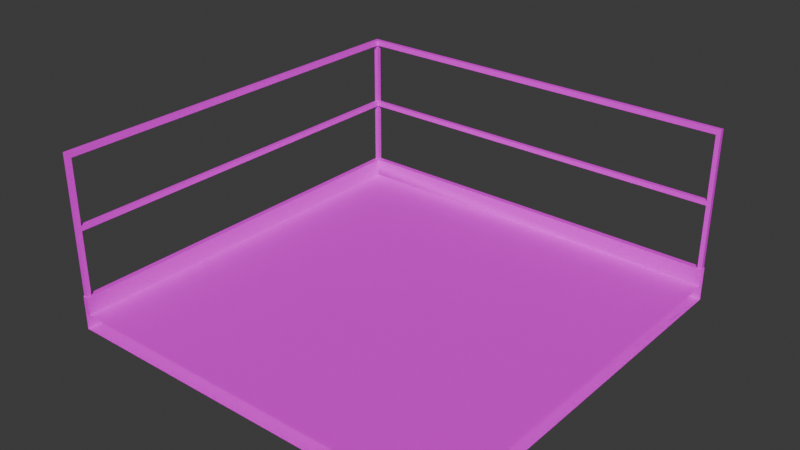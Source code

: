 # Source: L-Shape_No_Wires_.blend  (saved by Blender 4.3.34; exported with 4.5.12 LTS)
import bpy
from mathutils import Matrix  # noqa: F401  (used for matrix-valued properties, if any)

bpy.ops.wm.read_factory_settings(use_empty=True)
scene = bpy.context.scene
scene.name = 'Scene'

# ---- collections
col_collection = bpy.data.collections.new('Collection'); scene.collection.children.link(col_collection)

# ---- images (referenced by path relative to the original .blend; pixels are not part of the script)
import os
ASSET_DIR = os.environ.get("B2B_ASSET_DIR", "")  # directory of the original .blend (textures are referenced by path, not embedded)
HERE = os.path.dirname(os.path.abspath(__file__))  # packed textures are extracted next to this script under _unpacked/

def load_image(name, relpath, width, height, colorspace="sRGB"):
    """Load a texture the original file referenced (path relative to the .blend, or extracted next to this script)."""
    p = next((c for c in (os.path.join(HERE, relpath), os.path.join(ASSET_DIR, relpath)) if relpath and os.path.exists(c)), "")
    if p:
        img = bpy.data.images.load(p, check_existing=True)
        img.name = name
    else:  # same state as the original file: an image datablock whose file is absent (Cycles renders it pink)
        img = bpy.data.images.new(name, width, height)
        img.source = "FILE"
        img.filepath = "//" + (relpath or name)
    img.colorspace_settings.name = colorspace
    return img
img_metalgratetexture_png = load_image('metalgratetexture.png', 'metalgratetexture.png', 1024, 1024, 'sRGB')
img_metaltexture2_png = load_image('metaltexture2.png', 'metaltexture2.png', 1024, 1024, 'sRGB')
img_metaltexture_png = load_image('metaltexture.png', 'metaltexture.png', 1024, 1024, 'sRGB')

# ---- materials (node trees are filled in below, after node groups)
mat_metalgratetexture01 = bpy.data.materials.new('MetalGrateTexture01')
mat_metaltexture01 = bpy.data.materials.new('MetalTexture01')
mat_metaltexture02 = bpy.data.materials.new('MetalTexture02')

# ---- material node trees
mat_metalgratetexture01.use_nodes = True; mat_metalgratetexture01.node_tree.nodes.clear()
_N = mat_metalgratetexture01.node_tree.nodes; _L = mat_metalgratetexture01.node_tree.links
n0 = _N.new('ShaderNodeBsdfPrincipled'); n0.name = 'Principled BSDF'; n0.location = (10, 300)
n1 = _N.new('ShaderNodeOutputMaterial'); n1.name = 'Material Output'; n1.location = (300, 300)
n2 = _N.new('ShaderNodeTexImage'); n2.name = 'Image Texture'; n2.location = (-280, 280)
n2.image = img_metalgratetexture_png
_L.new(n0.outputs[0], n1.inputs[0])
_L.new(n2.outputs[0], n0.inputs[0])
n1.is_active_output = True
mat_metaltexture01.use_nodes = True; mat_metaltexture01.node_tree.nodes.clear()
_N = mat_metaltexture01.node_tree.nodes; _L = mat_metaltexture01.node_tree.links
n0 = _N.new('ShaderNodeBsdfPrincipled'); n0.name = 'Principled BSDF'; n0.location = (10, 300)
n1 = _N.new('ShaderNodeOutputMaterial'); n1.name = 'Material Output'; n1.location = (300, 300)
n2 = _N.new('ShaderNodeTexImage'); n2.name = 'Image Texture'; n2.location = (-280, 280)
n2.image = img_metaltexture2_png
_L.new(n0.outputs[0], n1.inputs[0])
_L.new(n2.outputs[0], n0.inputs[0])
n1.is_active_output = True
mat_metaltexture02.use_nodes = True; mat_metaltexture02.node_tree.nodes.clear()
_N = mat_metaltexture02.node_tree.nodes; _L = mat_metaltexture02.node_tree.links
n0 = _N.new('ShaderNodeBsdfPrincipled'); n0.name = 'Principled BSDF'; n0.location = (10, 300)
n1 = _N.new('ShaderNodeOutputMaterial'); n1.name = 'Material Output'; n1.location = (300, 300)
n2 = _N.new('ShaderNodeTexImage'); n2.name = 'Image Texture'; n2.location = (-280, 280)
n2.image = img_metaltexture_png
_L.new(n0.outputs[0], n1.inputs[0])
_L.new(n2.outputs[0], n0.inputs[0])
n1.is_active_output = True

# ---- world
world_world = bpy.data.worlds.new('World'); scene.world = world_world
world_world.use_nodes = True; world_world.node_tree.nodes.clear()
_N = world_world.node_tree.nodes; _L = world_world.node_tree.links
n0 = _N.new('ShaderNodeOutputWorld'); n0.name = 'World Output'; n0.location = (300, 300)
n1 = _N.new('ShaderNodeBackground'); n1.name = 'Background'; n1.location = (10, 300)
n1.inputs[0].default_value = (0.05088, 0.05088, 0.05088, 1.0)
_L.new(n1.outputs[0], n0.inputs[0])
n0.is_active_output = True
world_world.color = (0.05088, 0.05088, 0.05088)
world_world.sun_shadow_jitter_overblur = 0.0

# ---- meshes
me_plane_010 = bpy.data.meshes.new('Plane.010')
me_plane_010.from_pydata([(2.903, -0.9759, 0.8176), (2.924, -0.9974, 0.8176), (2.924, -0.9759, 0.8176), (2.903, -0.9973, 0.8176), (2.927, -0.9733, 0.8176), (2.9, -0.9733, 0.8176), (2.927, -1.0, 0.8176), (2.9, -0.9999, 0.8176), (1.0, -0.9003, 0.8176), (1.0, -0.9267, 0.8176), (2.927, -1.0, 0.6517), (2.9, -1.0, 0.7304), (2.927, -1.0, 0.7304), (2.927, -0.9745, 0.7304), (2.927, -0.9796, 0.6916), (2.927, -1.0, 0.6916), (1.0, 0.9267, 0.6517), (1.0, 0.9267, 0.6916), (1.0, 0.9267, 0.7304), (1.0, 0.9, 0.7304), (1.0, 0.9267, 0.8176), (1.0, 0.9003, 0.8176), (2.9, 0.9267, 0.6517), (2.9, 0.9, 0.7304), (2.9, 0.9267, 0.6916), (2.9, 0.9003, 0.8176), (2.9, 0.9267, 0.7304), (2.9, 0.9267, 0.8176), (2.927, 0.9267, 0.6516), (2.927, 0.9003, 0.6916), (2.927, -0.9946, 0.6517), (2.927, 0.9003, 0.6517), (2.9, 0.9003, 0.8176), (2.927, 0.9003, 0.7304), (2.927, 0.9003, 0.8176), (2.927, 0.9267, 0.8176), (2.927, 0.9267, 0.7304), (2.927, 0.9267, 0.6916), (2.9, -0.9669, 0.7304), (1.0, -0.9267, 0.7304), (1.073, 0.9267, 0.6517), (1.073, 0.9, 0.7304), (1.073, 0.9267, 0.6916), (1.073, 0.9003, 0.8176), (1.073, 0.9267, 0.7304), (1.073, 0.9267, 0.8176), (1.073, -1.0, 0.7304), (1.073, -0.9267, 0.7304), (1.073, -0.9267, 0.8176), (1.1, -0.9267, 0.8176), (1.073, -0.9267, 0.7304), (1.1, -0.9003, 0.8176), (1.073, -0.9003, 0.8176), (1.073, -1.0, 0.8176), (1.1, -1.0, 0.8176), (1.0, -0.9003, 0.7296), (1.0, -0.9267, 0.7296), (1.073, -0.9267, 0.7296), (1.1, -0.9267, 0.7296), (1.1, -0.9003, 0.7296), (1.073, -0.9003, 0.7296), (1.073, -1.0, 0.7296), (1.1, -1.0, 0.7296), (1.0, -0.9003, 0.652), (1.0, -0.9267, 0.652), (1.073, -0.9003, 0.652), (1.073, -0.9267, 0.652), (1.1, -0.9267, 0.652), (1.1, -0.9003, 0.652), (1.073, -1.0, 0.652), (1.1, -1.0, 0.652), (3.0, 0.9267, 0.6517), (2.927, 0.9267, 0.6517), (3.0, 0.8429, 0.6517), (2.927, 0.8429, 0.6517), (2.978, 0.8989, 0.6916), (2.949, 0.8989, 0.6916), (2.978, 0.8707, 0.6916), (2.949, 0.8707, 0.6916), (3.0, 0.8429, 0.6916), (3.0, 0.9267, 0.6916), (2.927, 0.9267, 0.6916), (2.927, 0.8429, 0.6916), (2.843, 1.0, 0.6517), (2.843, 0.9267, 0.6517), (2.927, 1.0, 0.6517), (2.927, 0.9267, 0.6517), (2.871, 0.9776, 0.6916), (2.871, 0.9491, 0.6916), (2.899, 0.9776, 0.6916), (2.899, 0.9491, 0.6916), (2.927, 1.0, 0.6916), (2.843, 1.0, 0.6916), (2.843, 0.9267, 0.6916), (2.927, 0.9267, 0.6916)], [], [(0, 5, 4, 2), (2, 4, 6, 1), (1, 6, 7, 3), (3, 7, 5, 0), (19, 21, 20, 18), (44, 42, 17, 18), (45, 44, 18, 20), (41, 43, 21, 19), (43, 45, 20, 21), (15, 12, 13, 14), (38, 26, 25, 5), (7, 11, 38, 5), (4, 13, 12, 6), (37, 28, 22, 24), (28, 37, 29, 31), (29, 33, 36, 37), (24, 26, 36, 37), (35, 36, 26, 27), (33, 34, 35, 36), (15, 14, 30, 10), (40, 42, 24, 22), (35, 27, 32, 34), (47, 46, 11, 38), (41, 47, 38, 23), (19, 39, 47, 41), (16, 17, 42, 40), (25, 27, 45, 43), (23, 25, 43, 41), (27, 26, 44, 45), (26, 24, 42, 44), (51, 49, 48, 52), (48, 9, 8, 52), (49, 54, 53, 48), (61, 62, 70, 69), (62, 58, 67, 70), (55, 56, 64, 63), (49, 51, 59, 58), (54, 49, 58, 62), (53, 54, 62, 61), (52, 8, 55, 60), (51, 52, 60, 59), (8, 9, 56, 55), (48, 53, 61, 57), (9, 48, 57, 56), (68, 65, 66, 67), (66, 65, 63, 64), (67, 66, 69, 70), (60, 55, 63, 65), (58, 59, 68, 67), (57, 61, 69, 66), (56, 57, 66, 64), (59, 60, 65, 68), (74, 82, 79, 73), (73, 79, 80, 71), (71, 80, 81, 72), (75, 80, 79, 77), (76, 81, 80, 75), (78, 82, 81, 76), (77, 79, 82, 78), (86, 94, 91, 85), (85, 91, 92, 83), (83, 92, 93, 84), (87, 92, 91, 89), (88, 93, 92, 87), (90, 94, 93, 88), (89, 91, 94, 90), (30, 14, 29, 31), (14, 13, 33, 29), (13, 4, 34, 33), (4, 5, 32, 34), (73, 71, 28, 74), (83, 84, 28, 85), (68, 70, 10, 30), (68, 63, 16, 40), (30, 40, 68), (86, 30, 68, 40)])
me_plane_010.polygons.foreach_set('use_smooth', [1, 1, 1, 1, 1, 1, 1, 1, 1, 1, 1, 1, 1, 0, 0, 1, 1, 1, 1, 1, 1, 1, 1, 1, 1, 1, 1, 1, 1, 1, 1, 1, 1, 1, 1, 1, 1, 1, 1, 1, 1, 1, 1, 1, 1, 1, 1, 1, 1, 1, 1, 1, 1, 1, 1, 1, 1, 1, 1, 1, 1, 1, 1, 1, 1, 1, 1, 1, 1, 1, 1, 1, 1, 1, 1, 1])
me_plane_010.polygons.foreach_set('material_index', [1, 1, 1, 1, 1, 1, 1, 1, 1, 1, 1, 1, 1, 0, 0, 1, 1, 1, 1, 1, 1, 1, 0, 0, 0, 1, 1, 1, 1, 1, 1, 1, 1, 1, 1, 1, 1, 1, 1, 1, 1, 1, 1, 1, 1, 1, 1, 1, 1, 1, 1, 1, 1, 1, 1, 1, 1, 1, 1, 1, 1, 1, 1, 1, 1, 1, 1, 1, 1, 1, 1, 1, 1, 1, 1, 1])
_k = set([(4, 5), (4, 6), (5, 7), (10, 30), (12, 15), (16, 40), (17, 18), (18, 19), (18, 20), (19, 21), (19, 41), (20, 21), (20, 45), (21, 43), (22, 28), (22, 40), (23, 41), (25, 43), (27, 35), (27, 45), (28, 31), (28, 37), (30, 31), (34, 35), (35, 36), (36, 37), (71, 72), (71, 73), (71, 80), (73, 74), (73, 79), (79, 80), (79, 82), (80, 81), (81, 82), (83, 84), (83, 85), (83, 92), (85, 86), (85, 91), (91, 92), (91, 94), (92, 93), (93, 94)])
me_plane_010.attributes.new('sharp_edge', 'BOOLEAN', 'EDGE').data.foreach_set('value', [ (min(e.vertices), max(e.vertices)) in _k for e in me_plane_010.edges])
_uv = me_plane_010.uv_layers.new(name='UVMap')
_uv.uv.foreach_set('vector', [0.9659, 0.4487, 0.9671, 0.4487, 0.9671, 0.4487, 0.9659, 0.4487, 0.9659, 0.4487, 0.9671, 0.4487, 0.9549, 0.4487, 0.9561, 0.4487, 0.9561, 0.4487, 0.9549, 0.4487, 0.9549, 0.4487, 0.9561, 0.4487, 0.9561, 0.4487, 0.9549, 0.4487, 0.9671, 0.4487, 0.9659, 0.4487, 0.9671, 0.4088, 0.9671, 0.4487, 0.9671, 0.4487, 0.9671, 0.4088, 0.05215, 0.01902, 0.06221, 0.01902, 0.06221, 8.151e-08, 0.05215, 8.151e-08, 0.0295, 0.01902, 0.05215, 0.01902, 0.05215, 8.151e-08, 0.0295, 8.151e-08, 6.521e-07, 0.01902, 0.02265, 0.01902, 0.02265, 0.0, 5.706e-07, 0.0, 0.02265, 0.01902, 0.0295, 0.01902, 0.0295, 8.151e-08, 0.02265, 0.0, 0.06226, 1.0, 0.0522, 1.0, 0.0522, 0.9934, 0.06226, 0.9947, 0.07262, 0.4914, 0.07262, -3.175e-09, 0.09527, 0.006855, 0.09527, 0.4931, 0.9549, 0.4487, 0.0, 0.0, 0.01687, 0.007129, 0.9671, 0.4487, 0.02956, 0.9931, 0.0522, 0.9934, 0.0522, 1.0, 0.02956, 1.0, 0.0, 0.0, 0.0, 0.0, 0.0, 0.0, 0.0, 0.0, 0.0, 0.0, 0.0, 0.0, 0.0, 0.0, 0.0, 0.0, 0.06221, 0.5068, 0.05215, 0.5068, 0.05215, 0.5, 0.06221, 0.5, 0.06221, 0.4931, 0.05215, 0.4931, 0.05215, 0.5, 0.06221, 0.5, 0.0295, 0.5, 0.05215, 0.5, 0.05215, 0.4931, 0.0295, 0.4931, 0.05215, 0.5068, 0.0295, 0.5068, 0.0295, 0.5, 0.05215, 0.5, 0.06226, 1.0, 0.06226, 0.9947, 0.07262, 0.9986, 0.07262, 1.0, 0.07257, 0.01902, 0.06221, 0.01902, 0.06221, 0.4931, 0.07257, 0.4931, 0.0, 0.0, 0.9671, 0.4487, 0.9671, 0.4487, 0.9671, 0.4487, 1.605, -0.535, 1.695, -0.535, 1.695, 1.694, 1.654, 1.694, -0.6233, -0.535, 1.605, -0.535, 1.654, 1.694, -0.6233, 1.694, -0.6233, -0.6244, 1.605, -0.6245, 1.605, -0.535, -0.6233, -0.535, 0.07257, 8.151e-08, 0.06221, 8.151e-08, 0.06221, 0.01902, 0.07257, 0.01902, 0.02265, 0.4931, 0.0295, 0.4931, 0.0295, 0.01902, 0.02265, 0.01902, 0.0, 0.4931, 0.02265, 0.4931, 0.02265, 0.01902, 6.521e-07, 0.01902, 0.0295, 0.4931, 0.05215, 0.4931, 0.05215, 0.01902, 0.0295, 0.01902, 0.05215, 0.4931, 0.06221, 0.4931, 0.06221, 0.01902, 0.05215, 0.01902, 0.9671, 0.4487, 0.9671, 0.4487, 0.9671, 0.4487, 0.9671, 0.4487, 0.9671, 0.4487, 0.9671, 0.4487, 0.9671, 0.4487, 0.9671, 0.4487, 0.9671, 0.4487, 0.9671, 0.4487, 0.9671, 0.4487, 0.9671, 0.4487, 0.9671, 0.4487, 0.9671, 0.4487, 0.9671, 0.4487, 0.9671, 0.4487, 0.9671, 0.4487, 0.9671, 0.4487, 0.9671, 0.4487, 0.9671, 0.4487, 0.9671, 0.4487, 0.9671, 0.4487, 0.9671, 0.4487, 0.9671, 0.4487, 0.9671, 0.4487, 0.9671, 0.4487, 0.9671, 0.4487, 0.9671, 0.4487, 0.9671, 0.4487, 0.9671, 0.4487, 0.9671, 0.4487, 0.9671, 0.4487, 0.9671, 0.4487, 0.9671, 0.4487, 0.9671, 0.4487, 0.9671, 0.4487, 0.9671, 0.4487, 0.9671, 0.4487, 0.9671, 0.4487, 0.9671, 0.4487, 0.9671, 0.4487, 0.9671, 0.4487, 0.9671, 0.4487, 0.9671, 0.4487, 0.9671, 0.4487, 0.9671, 0.4487, 0.9671, 0.4487, 0.9671, 0.4487, 0.9671, 0.4487, 0.9671, 0.4487, 0.9671, 0.4487, 0.9671, 0.4487, 0.9671, 0.4487, 0.9671, 0.4487, 0.9671, 0.4487, 0.9671, 0.4487, 0.9671, 0.4487, 0.9671, 0.4487, 0.9671, 0.4487, 0.9671, 0.4487, 0.9671, 0.4487, 0.9671, 0.4487, 0.9671, 0.4487, 0.9671, 0.4487, 0.9671, 0.4487, 0.9671, 0.4487, 0.9671, 0.4487, 0.9671, 0.4487, 0.9671, 0.4487, 0.9671, 0.4487, 0.9671, 0.4487, 0.9671, 0.4487, 0.9671, 0.4487, 0.9671, 0.4487, 0.9671, 0.4487, 0.9671, 0.4487, 0.9671, 0.4487, 0.9671, 0.4487, 0.9671, 0.4487, 0.9671, 0.4487, 0.9671, 0.4487, 0.9671, 0.4487, 0.9671, 0.4487, 0.9671, 0.4487, 0.9671, 0.4487, 0.9671, 0.4487, 0.9671, 0.4487, 0.9671, 0.4487, 0.9288, 0.3728, 0.9288, 0.3911, 0.9288, 0.3911, 0.9288, 0.3728, 0.9288, 0.3728, 0.9288, 0.3911, 0.9671, 0.3911, 0.9671, 0.3728, 0.9671, 0.3728, 0.9671, 0.3911, 0.9671, 0.3911, 0.9671, 0.3728, 0.9544, 0.3911, 0.9671, 0.3911, 0.9288, 0.3911, 0.9415, 0.3911, 0.9544, 0.3911, 0.9671, 0.3911, 0.9671, 0.3911, 0.9544, 0.3911, 0.9415, 0.3911, 0.9288, 0.3911, 0.9671, 0.3911, 0.9544, 0.3911, 0.9415, 0.3911, 0.9288, 0.3911, 0.9288, 0.3911, 0.9415, 0.3911, 0.9288, 0.3728, 0.9288, 0.3911, 0.9288, 0.3911, 0.9288, 0.3728, 0.9288, 0.3728, 0.9288, 0.3911, 0.9671, 0.3911, 0.9671, 0.3728, 0.9671, 0.3728, 0.9671, 0.3911, 0.9671, 0.3911, 0.9671, 0.3728, 0.9544, 0.3911, 0.9671, 0.3911, 0.9288, 0.3911, 0.9415, 0.3911, 0.9544, 0.3911, 0.9671, 0.3911, 0.9671, 0.3911, 0.9544, 0.3911, 0.9415, 0.3911, 0.9288, 0.3911, 0.9671, 0.3911, 0.9544, 0.3911, 0.9415, 0.3911, 0.9288, 0.3911, 0.9288, 0.3911, 0.9415, 0.3911, 0.07262, 0.9986, 0.06226, 0.9947, 0.06221, 0.5068, 0.07257, 0.5068, 0.06226, 0.9947, 0.0522, 0.9934, 0.05215, 0.5068, 0.06221, 0.5068, 0.0522, 0.9934, 0.02956, 0.9931, 0.0295, 0.5068, 0.05215, 0.5068, 0.02956, 0.9931, 0.02264, 0.9931, 0.02265, 0.5068, 0.0295, 0.5068, 0.9288, 0.3728, 0.9671, 0.3728, 0.0, 0.0, 0.9288, 0.3728, 0.9671, 0.3728, 0.9671, 0.3728, 0.0, 0.0, 0.9288, 0.3728, 0.0, 0.0, 0.0, 0.0, 0.07262, 1.0, 0.07262, 0.9986, 0.0, 0.0, 0.0, 0.0, 0.07257, 8.151e-08, 0.07257, 0.01902, 0.0, 0.5808, 0.9534, 0.0, 0.557, 0.4069, 0.9534, 1.0, 0.0, 0.5808, 0.557, 0.4069, 0.9534, 0.0])
me_plane_010.materials.append(mat_metalgratetexture01)
me_plane_010.materials.append(mat_metaltexture01)
me_plane_010.materials.append(mat_metaltexture02)
me_plane_010.update()
me_plane_012 = bpy.data.meshes.new('Plane.012')
me_plane_012.from_pydata([(-0.9029, -0.9974, 0.8176), (-0.9241, -0.9759, 0.8176), (-0.9241, -0.9974, 0.8176), (-0.9031, -0.976, 0.8176), (-0.9241, -0.9974, 1.485), (-0.9029, -0.9974, 1.485), (-0.9241, -0.9759, 1.485), (-0.9031, -0.976, 1.485), (-0.9031, -0.976, 1.459), (-0.9029, -0.9974, 1.459), (-0.9241, -0.9974, 1.459), (-0.9241, -0.9759, 1.459), (-0.9031, 0.0, 1.485), (-0.9241, 0.0, 1.485), (-0.9031, 0.0, 1.459), (-0.9241, 0.0, 1.459), (-0.9029, -0.9974, 1.15), (-0.9029, -0.9974, 1.127), (-0.9241, -0.9759, 1.15), (-0.9241, -0.9759, 1.127), (-0.9031, -0.976, 1.127), (-0.9031, -0.976, 1.15), (-0.9241, -0.9974, 1.127), (-0.9241, -0.9974, 1.15), (-0.9241, 0.0, 1.15), (-0.9241, 0.0, 1.127), (-0.9031, 0.0, 1.127), (-0.9031, 0.0, 1.15), (0.9974, 0.9029, 0.8176), (0.9759, 0.9241, 0.8176), (0.9974, 0.9241, 0.8176), (0.976, 0.9031, 0.8176), (0.9974, 0.9241, 1.485), (0.9974, 0.9029, 1.485), (0.9759, 0.9241, 1.485), (0.976, 0.9031, 1.485), (0.976, 0.9031, 1.459), (0.9974, 0.9029, 1.459), (0.9974, 0.9241, 1.459), (0.9759, 0.9241, 1.459), (-3.948e-08, 0.9031, 1.485), (-4.039e-08, 0.9241, 1.485), (-3.948e-08, 0.9031, 1.459), (-4.039e-08, 0.9241, 1.459), (0.9974, 0.9029, 1.15), (0.9974, 0.9029, 1.127), (0.9759, 0.9241, 1.15), (0.9759, 0.9241, 1.127), (0.976, 0.9031, 1.127), (0.976, 0.9031, 1.15), (0.9974, 0.9241, 1.127), (0.9974, 0.9241, 1.15), (-4.039e-08, 0.9241, 1.15), (-4.039e-08, 0.9241, 1.127), (-3.948e-08, 0.9031, 1.127), (-3.948e-08, 0.9031, 1.15), (-0.9243, 0.9029, 0.8176), (-0.9028, 0.9241, 0.8176), (-0.9243, 0.9241, 0.8176), (-0.9029, 0.9031, 0.8176), (-0.9243, 0.9241, 1.485), (-0.9243, 0.9029, 1.485), (-0.9028, 0.9241, 1.485), (-0.9029, 0.9031, 1.485), (-0.9029, 0.9031, 1.459), (-0.9243, 0.9029, 1.459), (-0.9243, 0.9241, 1.459), (-0.9028, 0.9241, 1.459), (-0.9243, 0.9029, 1.15), (-0.9243, 0.9029, 1.127), (-0.9028, 0.9241, 1.15), (-0.9028, 0.9241, 1.127), (-0.9029, 0.9031, 1.127), (-0.9029, 0.9031, 1.15), (-0.9243, 0.9241, 1.127), (-0.9243, 0.9241, 1.15)], [], [(9, 5, 7, 8), (4, 6, 7, 5), (11, 6, 4, 10), (7, 12, 14, 8), (10, 4, 5, 9), (23, 10, 9, 16), (21, 8, 11, 18), (18, 11, 10, 23), (16, 9, 8, 21), (14, 12, 13, 15), (6, 13, 12, 7), (8, 14, 15, 11), (11, 15, 13, 6), (0, 17, 20, 3), (17, 16, 21, 20), (1, 19, 22, 2), (19, 18, 23, 22), (3, 20, 19, 1), (18, 24, 27, 21), (2, 22, 17, 0), (22, 23, 16, 17), (26, 27, 24, 25), (21, 27, 26, 20), (19, 25, 24, 18), (20, 26, 25, 19), (37, 36, 35, 33), (32, 33, 35, 34), (39, 38, 32, 34), (35, 36, 42, 40), (38, 37, 33, 32), (51, 44, 37, 38), (49, 46, 39, 36), (46, 51, 38, 39), (44, 49, 36, 37), (42, 43, 41, 40), (34, 35, 40, 41), (36, 39, 43, 42), (39, 34, 41, 43), (28, 31, 48, 45), (45, 48, 49, 44), (29, 30, 50, 47), (47, 50, 51, 46), (31, 29, 47, 48), (46, 49, 55, 52), (30, 28, 45, 50), (50, 45, 44, 51), (54, 53, 52, 55), (49, 48, 54, 55), (47, 46, 52, 53), (48, 47, 53, 54), (65, 61, 63, 64), (60, 62, 63, 61), (67, 62, 60, 66), (63, 40, 42, 64), (66, 60, 61, 65), (75, 66, 65, 68), (73, 64, 67, 70), (70, 67, 66, 75), (68, 65, 64, 73), (62, 41, 40, 63), (64, 42, 43, 67), (67, 43, 41, 62), (56, 69, 72, 59), (69, 68, 73, 72), (57, 71, 74, 58), (71, 70, 75, 74), (59, 72, 71, 57), (70, 52, 55, 73), (58, 74, 69, 56), (74, 75, 68, 69), (73, 55, 54, 72), (71, 53, 52, 70), (72, 54, 53, 71), (61, 63, 12, 13), (64, 14, 12, 63), (65, 15, 14, 64), (61, 13, 15, 65), (73, 68, 24, 27), (72, 26, 27, 73), (69, 25, 26, 72), (68, 24, 25, 69)])
me_plane_012.polygons.foreach_set('use_smooth', [1, 1, 1, 1, 1, 1, 1, 1, 1, 1, 1, 1, 1, 1, 1, 1, 1, 1, 1, 1, 1, 1, 1, 1, 1, 1, 1, 1, 1, 1, 1, 1, 1, 1, 1, 1, 1, 1, 1, 1, 1, 1, 1, 1, 1, 1, 1, 1, 1, 1, 1, 1, 1, 1, 1, 1, 1, 1, 1, 1, 1, 1, 1, 1, 1, 1, 1, 1, 1, 1, 1, 1, 1, 1, 0, 0, 0, 1, 0, 0, 0])
me_plane_012.polygons.foreach_set('material_index', [2, 2, 2, 2, 2, 2, 2, 2, 2, 2, 2, 2, 2, 2, 2, 2, 2, 2, 2, 2, 2, 2, 2, 2, 2, 2, 2, 2, 2, 2, 2, 2, 2, 2, 2, 2, 2, 2, 2, 2, 2, 2, 2, 2, 2, 2, 2, 2, 2, 2, 2, 2, 2, 2, 2, 2, 2, 2, 2, 2, 2, 2, 2, 2, 2, 2, 2, 2, 2, 2, 2, 2, 2, 2, 2, 2, 2, 2, 2, 2, 2])
_k = set([(0, 17), (1, 19), (2, 22), (3, 20), (4, 6), (4, 10), (5, 7), (5, 9), (6, 13), (7, 12), (8, 14), (8, 21), (9, 16), (10, 23), (11, 15), (11, 18), (12, 63), (13, 61), (14, 64), (15, 65), (16, 17), (18, 24), (19, 25), (20, 26), (21, 27), (22, 23), (24, 68), (25, 69), (26, 72), (27, 73), (28, 45), (29, 47), (30, 50), (31, 48), (32, 34), (32, 38), (33, 35), (33, 37), (34, 41), (35, 40), (36, 42), (36, 49), (37, 44), (38, 51), (39, 43), (39, 46), (40, 63), (41, 62), (42, 64), (43, 67), (44, 45), (46, 52), (47, 53), (48, 54), (49, 55), (50, 51), (52, 70), (53, 71), (54, 72), (55, 73), (56, 69), (57, 71), (58, 74), (59, 72), (60, 62), (60, 66), (61, 63), (61, 65), (64, 73), (65, 68), (66, 75), (67, 70), (68, 69), (74, 75)])
me_plane_012.attributes.new('sharp_edge', 'BOOLEAN', 'EDGE').data.foreach_set('value', [ (min(e.vertices), max(e.vertices)) in _k for e in me_plane_012.edges])
_uv = me_plane_012.uv_layers.new(name='UVMap')
_uv.uv.foreach_set('vector', [0.0003882, 0.9981, 0.0003491, 0.999, 0.0002661, 0.9987, 0.0003008, 0.9981, 0.0003839, 1.0, 0.0004142, 0.9989, 0.0002661, 0.9987, 0.0003491, 0.999, 0.0004523, 0.9982, 0.0004142, 0.9989, 0.0003839, 1.0, 0.0003944, 0.9983, 0.0002661, 0.9987, 0.0005089, 0.9985, 0.0005086, 0.9985, 0.0003008, 0.9981, 0.0003944, 0.9983, 0.0003839, 1.0, 0.0003491, 0.999, 0.0003882, 0.9981, 0.0004403, 0.9005, 0.0003944, 0.9983, 0.0003882, 0.9981, 0.0002391, 0.9005, -5.785e-09, 0.9, 0.0003008, 0.9981, 0.0004523, 0.9982, 0.0006885, 0.9, 0.0006885, 0.9, 0.0004523, 0.9982, 0.0003944, 0.9983, 0.0004403, 0.9005, 0.0002391, 0.9005, 0.0003882, 0.9981, 0.0003008, 0.9981, -5.785e-09, 0.9, 0.006545, 0.002619, 0.006545, 0.005237, 0.004434, 0.005237, 0.004434, 0.002619, 0.0004142, 0.9989, 0.0005106, 0.9985, 0.0005089, 0.9985, 0.0002661, 0.9987, 0.0003008, 0.9981, 0.0005086, 0.9985, 0.0005102, 0.9985, 0.0004523, 0.9982, 0.0004523, 0.9982, 0.0005102, 0.9985, 0.0005106, 0.9985, 0.0004142, 0.9989, 0.0003343, 0.8998, 0.0004139, 0.9, 0.0005776, 0.8996, 0.0003346, 0.8998, 0.0004139, 0.9, 0.0002391, 0.9005, -5.785e-09, 0.9, 0.0005776, 0.8996, 0.0003333, 0.8998, 9.834e-05, 0.8996, 0.0002578, 0.9, 0.0003336, 0.8998, 9.834e-05, 0.8996, 0.0006885, 0.9, 0.0004403, 0.9005, 0.0002578, 0.9, 0.0003346, 0.8998, 0.0005776, 0.8996, 9.834e-05, 0.8996, 0.0003333, 0.8998, 0.0006885, 0.9, 0.0004782, 0.001016, 7.69e-07, 0.001369, -5.785e-09, 0.9, 0.0003336, 0.8998, 0.0002578, 0.9, 0.0004139, 0.9, 0.0003343, 0.8998, 0.0002578, 0.9, 0.0004403, 0.9005, 0.0002391, 0.9005, 0.0004139, 0.9, 0.008656, 0.002899, 0.008656, 0.005237, 0.006545, 0.005237, 0.006545, 0.002899, -5.785e-09, 0.9, 7.69e-07, 0.001369, 0.0009109, 0.0009691, 0.0005776, 0.8996, 9.834e-05, 0.8996, -3.06e-09, 3.563e-08, 0.0004782, 0.001016, 0.0006885, 0.9, 0.0005776, 0.8996, 0.0009109, 0.0009691, -3.06e-09, 3.563e-08, 9.834e-05, 0.8996, 0.001322, 0.9979, 0.001458, 0.9977, 0.001489, 0.9978, 0.001428, 0.9979, 0.001449, 0.9981, 0.001428, 0.9979, 0.001489, 0.9978, 0.001479, 0.9979, 0.001482, 0.9979, 0.001438, 0.9986, 0.001449, 0.9981, 0.001479, 0.9979, 0.001489, 0.9978, 0.001458, 0.9977, 0.001605, 0.9978, 0.001604, 0.9978, 0.001438, 0.9986, 0.001322, 0.9979, 0.001428, 0.9979, 0.001449, 0.9981, 0.001381, 0.9003, 0.001582, 0.9003, 0.001322, 0.9979, 0.001438, 0.9986, 0.001821, 0.8999, 0.001133, 0.8998, 0.001482, 0.9979, 0.001458, 0.9977, 0.001133, 0.8998, 0.001381, 0.9003, 0.001438, 0.9986, 0.001482, 0.9979, 0.001582, 0.9003, 0.001821, 0.8999, 0.001458, 0.9977, 0.001322, 0.9979, 0.004434, 0.005237, 0.006545, 0.005237, 0.006545, 0.007856, 0.004434, 0.007856, 0.001479, 0.9979, 0.001489, 0.9978, 0.001604, 0.9978, 0.001604, 0.9978, 0.001458, 0.9977, 0.001482, 0.9979, 0.001604, 0.9978, 0.001605, 0.9978, 0.001482, 0.9979, 0.001479, 0.9979, 0.001604, 0.9978, 0.001604, 0.9978, 0.001487, 0.8997, 0.001487, 0.8997, 0.001244, 0.8995, 0.001407, 0.8998, 0.001407, 0.8998, 0.001244, 0.8995, 0.001821, 0.8999, 0.001582, 0.9003, 0.001488, 0.8997, 0.001488, 0.8997, 0.001564, 0.8998, 0.001723, 0.8995, 0.001723, 0.8995, 0.001564, 0.8998, 0.001381, 0.9003, 0.001133, 0.8998, 0.001487, 0.8997, 0.001488, 0.8997, 0.001723, 0.8995, 0.001244, 0.8995, 0.001133, 0.8998, 0.001821, 0.8999, 0.001821, 0.001369, 0.001343, 0.001016, 0.001488, 0.8997, 0.001487, 0.8997, 0.001407, 0.8998, 0.001564, 0.8998, 0.001564, 0.8998, 0.001407, 0.8998, 0.001582, 0.9003, 0.001381, 0.9003, 0.00659, 0.0, 0.008701, 0.0, 0.008701, 0.002339, 0.00659, 0.002339, 0.001821, 0.8999, 0.001244, 0.8995, 0.0009108, 0.0009688, 0.001821, 0.001369, 0.001723, 0.8995, 0.001133, 0.8998, 0.001343, 0.001016, 0.001821, -3.13e-08, 0.001244, 0.8995, 0.001723, 0.8995, 0.001821, -3.13e-08, 0.0009108, 0.0009688, 0.004434, 0.002619, 0.004434, -3.596e-08, 0.00659, -3.605e-08, 0.00659, 0.002619, 0.002377, 0.5793, 0.002899, 0.5784, 0.002024, 0.5786, 0.002258, 0.5807, 0.001821, 0.5782, 0.002899, 0.5784, 0.002377, 0.5793, 0.001882, 0.5787, 0.002024, 0.5786, 0.001821, 1.92e-08, 0.002717, 0.0008855, 0.00268, 0.5783, 0.001882, 0.5787, 0.002377, 0.5793, 0.002258, 0.5807, 0.001867, 0.5789, 0.002059, 0.5785, 0.001882, 0.5787, 0.001867, 0.5789, 0.002059, 0.5785, 0.002061, 0.5785, 0.00268, 0.5783, 0.001821, 0.5782, 0.002059, 0.5785, 0.002059, 0.5785, 0.001821, 0.5782, 0.001882, 0.5787, 0.002059, 0.5785, 0.002059, 0.5785, 0.001867, 0.5789, 0.00268, 0.5783, 0.002061, 0.5785, 0.002899, 0.5784, 0.003076, 0.0008024, 0.001821, 1.92e-08, 0.002024, 0.5786, 0.00268, 0.5783, 0.002717, 0.0008855, 0.001823, 0.001164, 0.001821, 0.5782, 0.001821, 0.5782, 0.001823, 0.001164, 0.003076, 0.0008024, 0.002899, 0.5784, 0.00206, 0.5785, 0.00206, 0.5785, 0.00206, 0.5785, 0.00206, 0.5785, 0.008701, 0.005237, 0.008701, 0.007576, 0.006545, 0.007576, 0.006545, 0.005237, 0.00206, 0.5785, 0.00206, 0.5785, 0.002059, 0.5785, 0.00206, 0.5785, 0.00206, 0.5785, 0.002059, 0.5785, 0.002059, 0.5785, 0.002059, 0.5785, 0.00206, 0.5785, 0.00206, 0.5785, 0.00206, 0.5785, 0.00206, 0.5785, 0.002059, 0.5785, 0.00206, 0.5785, 0.00206, 0.5785, 0.002061, 0.5785, 0.00206, 0.5785, 0.002059, 0.5785, 0.00206, 0.5785, 0.00206, 0.5785, 0.002059, 0.5785, 0.002059, 0.5785, 0.002059, 0.5785, 0.00206, 0.5785, 0.002061, 0.5785, 0.00206, 0.5785, 0.00206, 0.5785, 0.00206, 0.5785, 0.00206, 0.5785, 0.00206, 0.5785, 0.00206, 0.5785, 0.002059, 0.5785, 0.00206, 0.5785, 0.00206, 0.5785, 0.00206, 0.5785, 0.00206, 0.5785, 0.004431, 0.0009231, 0.003624, 0.0006459, 0.003751, 0.3146, 0.004236, 0.3147, 0.004434, 7.082e-09, 0.004434, 0.3148, 0.003751, 0.3146, 0.003624, 0.0006459, 0.003646, 0.0007078, 0.00375, 0.3152, 0.004434, 0.3148, 0.004434, 7.082e-09, 0.004431, 0.0009231, 0.004236, 0.3147, 0.00375, 0.3152, 0.003646, 0.0007078, 0.003076, 0.0008585, 0.003563, 0.001238, 0.003623, 0.4735, 0.003096, 0.4729, 0.003563, -1.557e-10, 0.003624, 0.4727, 0.003096, 0.4729, 0.003076, 0.0008585, 0.003106, 0.0009514, 0.003364, 0.4729, 0.003624, 0.4727, 0.003563, -1.557e-10, 0.003563, 0.001238, 0.003623, 0.4735, 0.003364, 0.4729, 0.003106, 0.0009514])
me_plane_012.materials.append(mat_metalgratetexture01)
me_plane_012.materials.append(mat_metaltexture01)
me_plane_012.materials.append(mat_metaltexture02)
me_plane_012.update()

# ---- objects
ob_plane_002 = bpy.data.objects.new('Plane.002', me_plane_010)
ob_plane_004 = bpy.data.objects.new('Plane.004', me_plane_012)

# ---- transforms, parenting, visibility, modifiers, constraints
ob_plane_002.location = (0.0, 0.0, 0.0)
ob_plane_002.rotation_euler = (0.0, -0.0, 1.571)
_m = ob_plane_002.modifiers.new('EdgeSplit', 'EDGE_SPLIT')
ob_plane_004.location = (0.0, 2.0, 0.0)
_m = ob_plane_004.modifiers.new('EdgeSplit', 'EDGE_SPLIT')

# ---- collection membership
col_collection.objects.link(ob_plane_002)
col_collection.objects.link(ob_plane_004)

# ---- scene / render settings (as saved in the file)
scene.frame_start = 1; scene.frame_end = 250; scene.frame_set(1)
scene.render.engine = 'BLENDER_EEVEE_NEXT'
bpy.context.view_layer.update()

# ---- added for rendering (the .blend has no active camera and no usable light): camera, sun
cam_auto = bpy.data.cameras.new('AutoCamera')
cam_auto.lens = 50.0
cam_auto.sensor_width = 36.0
cam_auto.clip_end = 1000.0
ob_auto_camera = bpy.data.objects.new('AutoCamera', cam_auto)
scene.collection.objects.link(ob_auto_camera)
ob_auto_camera.location = (2.72818, -1.2738, 3.25075)
ob_auto_camera.rotation_euler = (1.09748, -7.21219e-08, 0.694738)
scene.camera = ob_auto_camera
light_auto_sun = bpy.data.lights.new('AutoSun', 'SUN')
light_auto_sun.energy = 3.0
light_auto_sun.angle = 0.0523599
ob_auto_sun = bpy.data.objects.new('AutoSun', light_auto_sun)
scene.collection.objects.link(ob_auto_sun)
ob_auto_sun.rotation_euler = (0.872665, 0.174533, 0.523599)
bpy.context.view_layer.update()
